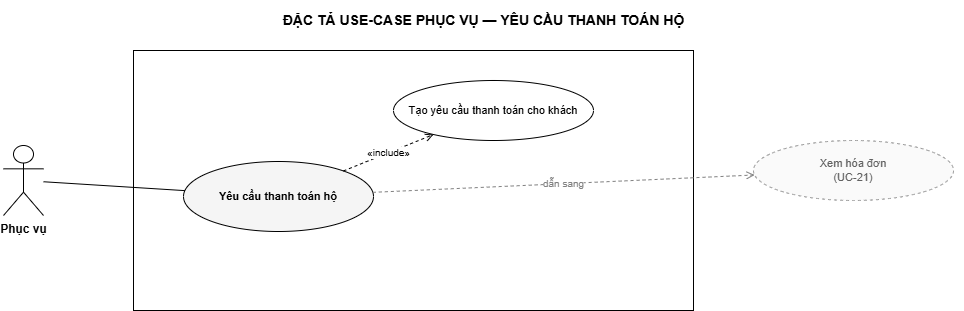

The diagram above was exported from draw.io. Its source (the exported page's mxGraphModel, read from the mxfile embedded in the PNG):
<mxGraphModel dx="941" dy="389" grid="1" gridSize="10" guides="1" tooltips="1" connect="1" arrows="1" fold="1" page="1" pageScale="1" pageWidth="1040" pageHeight="472" math="0" shadow="0">
  <root>
    <mxCell id="0" />
    <mxCell id="1" parent="0" />
    <mxCell id="title" value="ĐẶC TẢ USE-CASE PHỤC VỤ — YÊU CẦU THANH TOÁN HỘ" style="text;html=1;fontSize=14;fontStyle=1;align=center;verticalAlign=middle;" parent="1" vertex="1">
      <mxGeometry x="40" y="40" width="960" height="40" as="geometry" />
    </mxCell>
    <mxCell id="boundary" value="" style="rounded=0;whiteSpace=wrap;html=1;verticalAlign=top;fontSize=11;fontStyle=2;fillColor=none;strokeColor=#000000;" parent="1" vertex="1">
      <mxGeometry x="170" y="90" width="560" height="260" as="geometry" />
    </mxCell>
    <mxCell id="a0" value="Phục vụ" style="shape=umlActor;verticalLabelPosition=bottom;verticalAlign=top;html=1;outlineConnect=0;fontSize=12;fontStyle=1;fillColor=#FFFFFF;strokeColor=#000000;" parent="1" vertex="1">
      <mxGeometry x="40" y="185" width="40" height="70" as="geometry" />
    </mxCell>
    <mxCell id="uc" value="Yêu cầu thanh toán hộ" style="ellipse;whiteSpace=wrap;html=1;fontSize=11;verticalAlign=middle;fillColor=#FFFFFF;strokeColor=#000000;fontStyle=1;fillColor=#F5F5F5;" parent="1" vertex="1">
      <mxGeometry x="220" y="201" width="190" height="70" as="geometry" />
    </mxCell>
    <mxCell id="inc0" value="Tạo yêu cầu thanh toán cho khách" style="ellipse;whiteSpace=wrap;html=1;fontSize=11;verticalAlign=middle;fillColor=#FFFFFF;strokeColor=#000000;" parent="1" vertex="1">
      <mxGeometry x="430" y="120" width="200" height="60" as="geometry" />
    </mxCell>
    <mxCell id="rel1" value="Xem hóa đơn&#10;(UC-21)" style="ellipse;whiteSpace=wrap;html=1;fontSize=11;verticalAlign=middle;fillColor=#FFFFFF;strokeColor=#000000;fillColor=#FAFAFA;strokeColor=#9E9E9E;fontColor=#616161;dashed=1;" parent="1" vertex="1">
      <mxGeometry x="790" y="180" width="200" height="60" as="geometry" />
    </mxCell>
    <mxCell id="e-a0" value="" style="edgeStyle=none;html=1;fontSize=10;endArrow=none;strokeColor=#000000;" parent="1" source="a0" target="uc" edge="1">
      <mxGeometry relative="1" as="geometry" />
    </mxCell>
    <mxCell id="e-inc0" value="«include»" style="edgeStyle=none;html=1;fontSize=10;endArrow=open;endFill=0;dashed=1;strokeColor=#000000;" parent="1" source="uc" target="inc0" edge="1">
      <mxGeometry relative="1" as="geometry" />
    </mxCell>
    <mxCell id="e-rel1" value="dẫn sang" style="edgeStyle=none;html=1;fontSize=10;endArrow=open;endFill=0;dashed=1;strokeColor=#808080;fontColor=#808080;" parent="1" source="uc" target="rel1" edge="1">
      <mxGeometry relative="1" as="geometry" />
    </mxCell>
  </root>
</mxGraphModel>